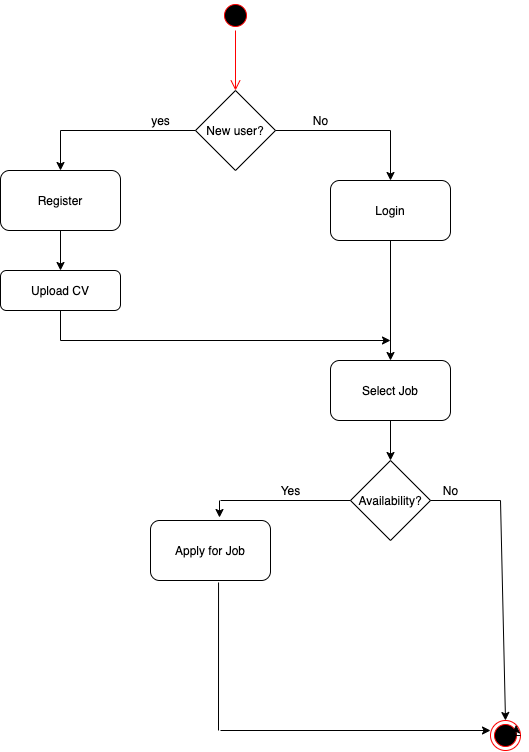

The diagram above was exported from draw.io. Its source (the exported page's mxGraphModel, read from the mxfile embedded in the PNG):
<mxGraphModel dx="818" dy="446" grid="1" gridSize="10" guides="1" tooltips="1" connect="1" arrows="1" fold="1" page="1" pageScale="1" pageWidth="850" pageHeight="1100" math="0" shadow="0">
  <root>
    <mxCell id="EFbzPpoBmiwdMGXV5ZoL-0" />
    <mxCell id="EFbzPpoBmiwdMGXV5ZoL-1" parent="EFbzPpoBmiwdMGXV5ZoL-0" />
    <mxCell id="H2Pgkl5FCWqp-uwVjfkL-2" value="New user?" style="rhombus;whiteSpace=wrap;html=1;" parent="EFbzPpoBmiwdMGXV5ZoL-1" vertex="1">
      <mxGeometry x="375" y="130" width="80" height="80" as="geometry" />
    </mxCell>
    <mxCell id="H2Pgkl5FCWqp-uwVjfkL-8" value="Register" style="rounded=1;whiteSpace=wrap;html=1;" parent="EFbzPpoBmiwdMGXV5ZoL-1" vertex="1">
      <mxGeometry x="180" y="210" width="120" height="60" as="geometry" />
    </mxCell>
    <mxCell id="H2Pgkl5FCWqp-uwVjfkL-9" value="Upload CV" style="rounded=1;whiteSpace=wrap;html=1;" parent="EFbzPpoBmiwdMGXV5ZoL-1" vertex="1">
      <mxGeometry x="180" y="310" width="120" height="40" as="geometry" />
    </mxCell>
    <mxCell id="H2Pgkl5FCWqp-uwVjfkL-10" value="Login" style="rounded=1;whiteSpace=wrap;html=1;" parent="EFbzPpoBmiwdMGXV5ZoL-1" vertex="1">
      <mxGeometry x="510" y="220" width="120" height="60" as="geometry" />
    </mxCell>
    <mxCell id="H2Pgkl5FCWqp-uwVjfkL-11" value="Select Job" style="rounded=1;whiteSpace=wrap;html=1;" parent="EFbzPpoBmiwdMGXV5ZoL-1" vertex="1">
      <mxGeometry x="510" y="400" width="120" height="60" as="geometry" />
    </mxCell>
    <mxCell id="H2Pgkl5FCWqp-uwVjfkL-24" value="Availability?" style="rhombus;whiteSpace=wrap;html=1;" parent="EFbzPpoBmiwdMGXV5ZoL-1" vertex="1">
      <mxGeometry x="530" y="500" width="80" height="80" as="geometry" />
    </mxCell>
    <mxCell id="H2Pgkl5FCWqp-uwVjfkL-26" value="" style="ellipse;html=1;shape=endState;fillColor=#000000;strokeColor=#ff0000;" parent="EFbzPpoBmiwdMGXV5ZoL-1" vertex="1">
      <mxGeometry x="670" y="760" width="30" height="30" as="geometry" />
    </mxCell>
    <mxCell id="H2Pgkl5FCWqp-uwVjfkL-27" value="Apply for Job" style="rounded=1;whiteSpace=wrap;html=1;" parent="EFbzPpoBmiwdMGXV5ZoL-1" vertex="1">
      <mxGeometry x="330" y="560" width="120" height="60" as="geometry" />
    </mxCell>
    <mxCell id="H2Pgkl5FCWqp-uwVjfkL-30" style="edgeStyle=orthogonalEdgeStyle;rounded=0;orthogonalLoop=1;jettySize=auto;html=1;exitX=1;exitY=0.5;exitDx=0;exitDy=0;entryX=1;entryY=0;entryDx=0;entryDy=0;" parent="EFbzPpoBmiwdMGXV5ZoL-1" source="H2Pgkl5FCWqp-uwVjfkL-26" target="H2Pgkl5FCWqp-uwVjfkL-26" edge="1">
      <mxGeometry relative="1" as="geometry" />
    </mxCell>
    <mxCell id="H2Pgkl5FCWqp-uwVjfkL-32" value="" style="endArrow=none;html=1;entryX=0;entryY=0.5;entryDx=0;entryDy=0;" parent="EFbzPpoBmiwdMGXV5ZoL-1" target="H2Pgkl5FCWqp-uwVjfkL-2" edge="1">
      <mxGeometry width="50" height="50" relative="1" as="geometry">
        <mxPoint x="240" y="170" as="sourcePoint" />
        <mxPoint x="450" y="340" as="targetPoint" />
      </mxGeometry>
    </mxCell>
    <mxCell id="H2Pgkl5FCWqp-uwVjfkL-33" value="" style="endArrow=classic;html=1;" parent="EFbzPpoBmiwdMGXV5ZoL-1" target="H2Pgkl5FCWqp-uwVjfkL-8" edge="1">
      <mxGeometry width="50" height="50" relative="1" as="geometry">
        <mxPoint x="240" y="170" as="sourcePoint" />
        <mxPoint x="450" y="340" as="targetPoint" />
      </mxGeometry>
    </mxCell>
    <mxCell id="H2Pgkl5FCWqp-uwVjfkL-34" value="" style="endArrow=classic;html=1;exitX=0.5;exitY=1;exitDx=0;exitDy=0;entryX=0.5;entryY=0;entryDx=0;entryDy=0;" parent="EFbzPpoBmiwdMGXV5ZoL-1" source="H2Pgkl5FCWqp-uwVjfkL-8" target="H2Pgkl5FCWqp-uwVjfkL-9" edge="1">
      <mxGeometry width="50" height="50" relative="1" as="geometry">
        <mxPoint x="400" y="390" as="sourcePoint" />
        <mxPoint x="450" y="340" as="targetPoint" />
      </mxGeometry>
    </mxCell>
    <mxCell id="H2Pgkl5FCWqp-uwVjfkL-35" value="" style="endArrow=none;html=1;entryX=0.5;entryY=1;entryDx=0;entryDy=0;" parent="EFbzPpoBmiwdMGXV5ZoL-1" target="H2Pgkl5FCWqp-uwVjfkL-9" edge="1">
      <mxGeometry width="50" height="50" relative="1" as="geometry">
        <mxPoint x="240" y="380" as="sourcePoint" />
        <mxPoint x="450" y="340" as="targetPoint" />
      </mxGeometry>
    </mxCell>
    <mxCell id="H2Pgkl5FCWqp-uwVjfkL-39" value="" style="endArrow=classic;html=1;exitX=0.5;exitY=1;exitDx=0;exitDy=0;entryX=0.5;entryY=0;entryDx=0;entryDy=0;" parent="EFbzPpoBmiwdMGXV5ZoL-1" source="H2Pgkl5FCWqp-uwVjfkL-10" target="H2Pgkl5FCWqp-uwVjfkL-11" edge="1">
      <mxGeometry width="50" height="50" relative="1" as="geometry">
        <mxPoint x="400" y="470" as="sourcePoint" />
        <mxPoint x="470" y="450" as="targetPoint" />
      </mxGeometry>
    </mxCell>
    <mxCell id="H2Pgkl5FCWqp-uwVjfkL-40" value="" style="endArrow=classic;html=1;entryX=0.5;entryY=0;entryDx=0;entryDy=0;exitX=0.5;exitY=1;exitDx=0;exitDy=0;" parent="EFbzPpoBmiwdMGXV5ZoL-1" source="H2Pgkl5FCWqp-uwVjfkL-11" target="H2Pgkl5FCWqp-uwVjfkL-24" edge="1">
      <mxGeometry width="50" height="50" relative="1" as="geometry">
        <mxPoint x="400" y="470" as="sourcePoint" />
        <mxPoint x="450" y="420" as="targetPoint" />
      </mxGeometry>
    </mxCell>
    <mxCell id="H2Pgkl5FCWqp-uwVjfkL-42" value="" style="endArrow=none;html=1;entryX=0;entryY=0.5;entryDx=0;entryDy=0;" parent="EFbzPpoBmiwdMGXV5ZoL-1" target="H2Pgkl5FCWqp-uwVjfkL-24" edge="1">
      <mxGeometry width="50" height="50" relative="1" as="geometry">
        <mxPoint x="400" y="540" as="sourcePoint" />
        <mxPoint x="450" y="420" as="targetPoint" />
      </mxGeometry>
    </mxCell>
    <mxCell id="H2Pgkl5FCWqp-uwVjfkL-43" value="" style="endArrow=classic;html=1;entryX=0.575;entryY=-0.05;entryDx=0;entryDy=0;entryPerimeter=0;" parent="EFbzPpoBmiwdMGXV5ZoL-1" target="H2Pgkl5FCWqp-uwVjfkL-27" edge="1">
      <mxGeometry width="50" height="50" relative="1" as="geometry">
        <mxPoint x="399" y="540" as="sourcePoint" />
        <mxPoint x="450" y="420" as="targetPoint" />
      </mxGeometry>
    </mxCell>
    <mxCell id="H2Pgkl5FCWqp-uwVjfkL-50" value="" style="endArrow=none;html=1;entryX=1;entryY=0.5;entryDx=0;entryDy=0;" parent="EFbzPpoBmiwdMGXV5ZoL-1" target="H2Pgkl5FCWqp-uwVjfkL-24" edge="1">
      <mxGeometry width="50" height="50" relative="1" as="geometry">
        <mxPoint x="680" y="540" as="sourcePoint" />
        <mxPoint x="450" y="480" as="targetPoint" />
      </mxGeometry>
    </mxCell>
    <mxCell id="H2Pgkl5FCWqp-uwVjfkL-51" value="" style="endArrow=classic;html=1;entryX=0.5;entryY=0;entryDx=0;entryDy=0;" parent="EFbzPpoBmiwdMGXV5ZoL-1" target="H2Pgkl5FCWqp-uwVjfkL-26" edge="1">
      <mxGeometry width="50" height="50" relative="1" as="geometry">
        <mxPoint x="680" y="540" as="sourcePoint" />
        <mxPoint x="450" y="480" as="targetPoint" />
      </mxGeometry>
    </mxCell>
    <mxCell id="H2Pgkl5FCWqp-uwVjfkL-52" value="" style="endArrow=none;html=1;entryX=0.567;entryY=1.033;entryDx=0;entryDy=0;entryPerimeter=0;" parent="EFbzPpoBmiwdMGXV5ZoL-1" target="H2Pgkl5FCWqp-uwVjfkL-27" edge="1">
      <mxGeometry width="50" height="50" relative="1" as="geometry">
        <mxPoint x="398" y="770" as="sourcePoint" />
        <mxPoint x="450" y="480" as="targetPoint" />
      </mxGeometry>
    </mxCell>
    <mxCell id="H2Pgkl5FCWqp-uwVjfkL-54" value="" style="endArrow=classic;html=1;" parent="EFbzPpoBmiwdMGXV5ZoL-1" edge="1">
      <mxGeometry width="50" height="50" relative="1" as="geometry">
        <mxPoint x="400" y="770" as="sourcePoint" />
        <mxPoint x="670" y="770" as="targetPoint" />
      </mxGeometry>
    </mxCell>
    <mxCell id="H2Pgkl5FCWqp-uwVjfkL-55" value="No" style="text;html=1;align=center;verticalAlign=middle;resizable=0;points=[];autosize=1;strokeColor=none;fillColor=none;" parent="EFbzPpoBmiwdMGXV5ZoL-1" vertex="1">
      <mxGeometry x="615" y="520" width="30" height="20" as="geometry" />
    </mxCell>
    <mxCell id="H2Pgkl5FCWqp-uwVjfkL-56" value="Yes" style="text;html=1;align=center;verticalAlign=middle;resizable=0;points=[];autosize=1;strokeColor=none;fillColor=none;" parent="EFbzPpoBmiwdMGXV5ZoL-1" vertex="1">
      <mxGeometry x="450" y="520" width="40" height="20" as="geometry" />
    </mxCell>
    <mxCell id="H2Pgkl5FCWqp-uwVjfkL-57" value="" style="endArrow=none;html=1;entryX=1;entryY=0.5;entryDx=0;entryDy=0;" parent="EFbzPpoBmiwdMGXV5ZoL-1" target="H2Pgkl5FCWqp-uwVjfkL-2" edge="1">
      <mxGeometry width="50" height="50" relative="1" as="geometry">
        <mxPoint x="570" y="170" as="sourcePoint" />
        <mxPoint x="450" y="210" as="targetPoint" />
      </mxGeometry>
    </mxCell>
    <mxCell id="H2Pgkl5FCWqp-uwVjfkL-58" value="" style="endArrow=classic;html=1;entryX=0.5;entryY=0;entryDx=0;entryDy=0;" parent="EFbzPpoBmiwdMGXV5ZoL-1" target="H2Pgkl5FCWqp-uwVjfkL-10" edge="1">
      <mxGeometry width="50" height="50" relative="1" as="geometry">
        <mxPoint x="570" y="170" as="sourcePoint" />
        <mxPoint x="450" y="210" as="targetPoint" />
      </mxGeometry>
    </mxCell>
    <mxCell id="H2Pgkl5FCWqp-uwVjfkL-59" value="yes" style="text;html=1;align=center;verticalAlign=middle;resizable=0;points=[];autosize=1;strokeColor=none;fillColor=none;" parent="EFbzPpoBmiwdMGXV5ZoL-1" vertex="1">
      <mxGeometry x="325" y="150" width="30" height="20" as="geometry" />
    </mxCell>
    <mxCell id="H2Pgkl5FCWqp-uwVjfkL-60" value="No" style="text;html=1;align=center;verticalAlign=middle;resizable=0;points=[];autosize=1;strokeColor=none;fillColor=none;" parent="EFbzPpoBmiwdMGXV5ZoL-1" vertex="1">
      <mxGeometry x="485" y="150" width="30" height="20" as="geometry" />
    </mxCell>
    <mxCell id="H2Pgkl5FCWqp-uwVjfkL-61" value="" style="ellipse;html=1;shape=startState;fillColor=#000000;strokeColor=#ff0000;" parent="EFbzPpoBmiwdMGXV5ZoL-1" vertex="1">
      <mxGeometry x="400" y="40" width="30" height="30" as="geometry" />
    </mxCell>
    <mxCell id="H2Pgkl5FCWqp-uwVjfkL-62" value="" style="edgeStyle=orthogonalEdgeStyle;html=1;verticalAlign=bottom;endArrow=open;endSize=8;strokeColor=#ff0000;entryX=0.5;entryY=0;entryDx=0;entryDy=0;" parent="EFbzPpoBmiwdMGXV5ZoL-1" source="H2Pgkl5FCWqp-uwVjfkL-61" target="H2Pgkl5FCWqp-uwVjfkL-2" edge="1">
      <mxGeometry relative="1" as="geometry">
        <mxPoint x="410" y="120" as="targetPoint" />
      </mxGeometry>
    </mxCell>
    <mxCell id="8t-nAFHAEXwlIH4eApPA-0" value="" style="endArrow=classic;html=1;" parent="EFbzPpoBmiwdMGXV5ZoL-1" edge="1">
      <mxGeometry width="50" height="50" relative="1" as="geometry">
        <mxPoint x="240" y="380" as="sourcePoint" />
        <mxPoint x="570" y="380" as="targetPoint" />
      </mxGeometry>
    </mxCell>
  </root>
</mxGraphModel>